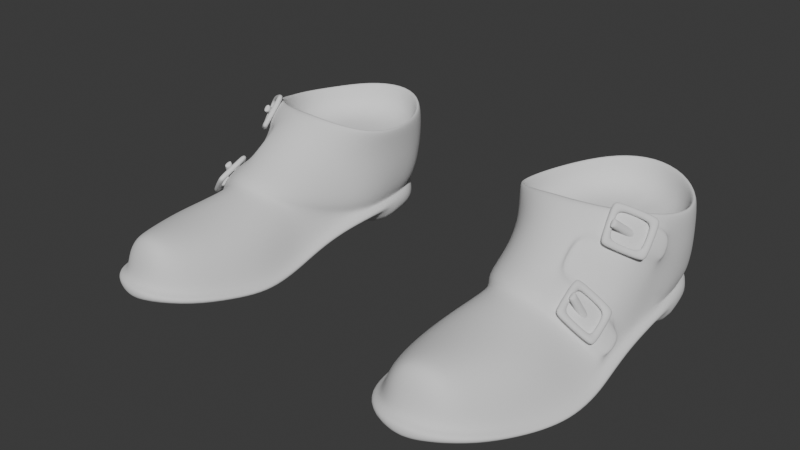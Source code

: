 # Source: ShoesStrapped_HIGHPOLY.blend  (saved by Blender 4.3.34; exported with 4.5.12 LTS)
import bpy
from mathutils import Matrix  # noqa: F401  (used for matrix-valued properties, if any)

bpy.ops.wm.read_factory_settings(use_empty=True)
scene = bpy.context.scene
scene.name = 'Scene'

# ---- world
world_world = bpy.data.worlds.new('World'); scene.world = world_world
world_world.use_nodes = True; world_world.node_tree.nodes.clear()
_N = world_world.node_tree.nodes; _L = world_world.node_tree.links
n0 = _N.new('ShaderNodeOutputWorld'); n0.name = 'World Output'; n0.location = (300, 300)
n1 = _N.new('ShaderNodeBackground'); n1.name = 'Background'; n1.location = (10, 300)
n1.inputs[0].default_value = (0.05088, 0.05088, 0.05088, 1.0)
_L.new(n1.outputs[0], n0.inputs[0])
n0.is_active_output = True
world_world.color = (0.05088, 0.05088, 0.05088)
world_world.use_sun_shadow = False
world_world.sun_shadow_jitter_overblur = 0.0

# ---- meshes
me_attire_shoes_shoesstrapped_highpoly = bpy.data.meshes.new('Attire_Shoes_ShoesStrapped_HIGHPOLY')
me_attire_shoes_shoesstrapped_highpoly.from_pydata([(0.1309, 0.07352, 0.0), (0.07739, 0.03675, 0.0), (0.1032, 0.06228, 0.0), (0.16, 0.0666, 0.0), (0.1778, 0.04041, 0.0), (0.1832, 0.0172, 0.0), (0.07191, 0.01345, 0.0), (0.186, -0.02211, 0.0), (0.06891, -0.02484, 0.0), (0.1873, -0.05958, 0.01195), (0.1894, -0.08712, 0.006152), (0.1913, -0.1084, 0.001744), (0.1905, -0.1329, 0.0), (0.186, -0.1532, 0.0005515), (0.1786, -0.1763, 0.003872), (0.1674, -0.2037, 0.009962), (0.1499, -0.2232, 0.01476), (0.07247, -0.05976, 0.01195), (0.07309, -0.08794, 0.006152), (0.07134, -0.1084, 0.001744), (0.06801, -0.1329, 0.0), (0.06801, -0.1532, 0.0005515), (0.07309, -0.1763, 0.003872), (0.08305, -0.2073, 0.009962), (0.1043, -0.2276, 0.01476), (0.1271, -0.2301, 0.01586), (0.186, -0.02211, 0.015), (0.06891, -0.02484, 0.015), (0.1077, 0.05612, 0.025), (0.1716, 0.03708, 0.025), (0.1765, 0.01594, 0.025), (0.07858, 0.01217, 0.025), (0.1827, -0.08776, 0.01602), (0.1838, -0.1329, 0.009972), (0.1795, -0.1532, 0.01034), (0.1724, -0.1763, 0.01333), (0.1617, -0.1995, 0.01899), (0.1463, -0.2167, 0.02316), (0.07926, -0.05974, 0.02192), (0.0797, -0.08969, 0.01575), (0.07779, -0.1084, 0.01134), (0.07476, -0.1329, 0.009924), (0.07476, -0.1532, 0.01044), (0.0795, -0.1763, 0.01345), (0.08878, -0.203, 0.01905), (0.1072, -0.2206, 0.02314), (0.1266, -0.2227, 0.02411), (0.07569, -0.02475, 0.02503), (0.1748, -0.00953, 0.09654), (0.1807, 0.01428, 0.09244), (0.1726, 0.04092, 0.09078), (0.1513, 0.06407, 0.09385), (0.1236, 0.07356, 0.09503), (0.09882, 0.06373, 0.09388), (0.07971, 0.04043, 0.09071), (0.07028, 0.008866, 0.09106), (0.07096, -0.01731, 0.09429), (0.1778, 0.04041, 0.025), (0.1832, 0.0172, 0.025), (0.16, 0.0666, 0.025), (0.07739, 0.03675, 0.025), (0.1032, 0.06228, 0.025), (0.1309, 0.07352, 0.025), (0.07191, 0.01345, 0.025), (0.06891, -0.02484, 0.025), (0.07247, -0.05976, 0.02195), (0.1873, -0.05958, 0.02195), (0.1894, -0.08712, 0.01615), (0.1913, -0.1084, 0.01174), (0.1905, -0.1329, 0.01), (0.186, -0.1532, 0.01055), (0.1786, -0.1763, 0.01387), (0.1674, -0.2037, 0.01996), (0.1499, -0.2232, 0.02476), (0.07309, -0.08794, 0.01615), (0.07134, -0.1084, 0.01174), (0.06801, -0.1329, 0.01), (0.06801, -0.1532, 0.01055), (0.07309, -0.1763, 0.01387), (0.08305, -0.2073, 0.01996), (0.1043, -0.2276, 0.02476), (0.1271, -0.2301, 0.02586), (0.186, -0.02211, 0.025), (0.08499, -0.05741, 0.03137), (0.1498, -0.1329, 0.05345), (0.1669, -0.1095, 0.03848), (0.1707, -0.1329, 0.03674), (0.09217, -0.08999, 0.0448), (0.1462, -0.1091, 0.05763), (0.1259, -0.1763, 0.05676), (0.1253, -0.2012, 0.05812), (0.1495, -0.1763, 0.05231), (0.1435, -0.2004, 0.05311), (0.1027, -0.1763, 0.05168), (0.107, -0.2021, 0.05314), (0.08726, -0.1763, 0.0368), (0.095, -0.2027, 0.03802), (0.1648, -0.1763, 0.03619), (0.1562, -0.1997, 0.03723), (0.1703, -0.1532, 0.03603), (0.1525, -0.1532, 0.05206), (0.1268, -0.1532, 0.05685), (0.1016, -0.1532, 0.0522), (0.08394, -0.1532, 0.03642), (0.1462, -0.214, 0.04064), (0.1262, -0.2175, 0.04374), (0.1065, -0.2168, 0.04075), (0.139, -0.2079, 0.05208), (0.1258, -0.2112, 0.05451), (0.1127, -0.21, 0.05204), (0.1779, 0.03924, 0.03093), (0.1805, 0.01069, 0.02916), (0.16, 0.0666, 0.031), (0.07628, 0.03598, 0.03093), (0.07446, 0.01137, 0.03103), (0.07029, -0.02472, 0.03164), (0.1019, -0.1099, 0.06371), (0.1494, -0.1111, 0.06379), (0.0786, -0.03449, 0.09943), (0.165, -0.02667, 0.1015), (0.08628, -0.08938, 0.04998), (0.07825, -0.05672, 0.03741), (0.1697, -0.1004, 0.04585), (0.06961, 0.009883, 0.04906), (0.06751, 0.00996, 0.07274), (0.07063, -0.02021, 0.07525), (0.07065, -0.02302, 0.05227), (0.07361, 0.04097, 0.04865), (0.0747, 0.04377, 0.07173), (0.09813, 0.06607, 0.05044), (0.09438, 0.06729, 0.07374), (0.1287, 0.07721, 0.0518), (0.1256, 0.07822, 0.07511), (0.159, 0.06874, 0.04977), (0.1562, 0.06802, 0.07305), (0.1791, 0.04261, 0.04746), (0.1781, 0.0436, 0.07079), (0.1841, 0.0139, 0.04879), (0.1069, -0.08789, 0.0758), (0.1094, -0.06823, 0.09166), (0.08076, -0.0426, 0.0782), (0.07976, -0.05013, 0.05674), (0.09514, -0.05948, 0.08643), (0.09227, -0.0743, 0.06817), (0.1591, -0.05419, 0.08784), (0.1677, -0.07878, 0.0575), (0.1058, -0.1083, 0.0575), (0.1269, -0.1329, 0.05912), (0.1013, -0.1329, 0.05379), (0.08753, -0.1084, 0.04078), (0.08361, -0.1329, 0.03682), (0.1656, -0.0991, 0.03885), (0.1258, -0.1128, 0.06265), (0.1262, -0.1151, 0.06873), (0.126, -0.07228, 0.09261), (0.1258, -0.08994, 0.08036), (0.1792, -0.01106, 0.09634), (0.1767, 0.04332, 0.08999), (0.1538, 0.06804, 0.09333), (0.1238, 0.07829, 0.09449), (0.09594, 0.06732, 0.09321), (0.07599, 0.04296, 0.08992), (0.06603, 0.009823, 0.09039), (0.06636, -0.01829, 0.09397), (0.09331, -0.04931, 0.1055), (0.07492, -0.03752, 0.09981), (0.1686, -0.02957, 0.1018), (0.1563, -0.04105, 0.1053), (0.1089, -0.05325, 0.1085), (0.1421, -0.04891, 0.1076), (0.1259, -0.05295, 0.1093), (0.1531, -0.03668, 0.1048), (0.09571, -0.0453, 0.1048), (0.1726, -0.009191, 0.06601), (0.1396, -0.04434, 0.1068), (0.1249, -0.04795, 0.1077), (0.1103, -0.04853, 0.1077), (0.1781, 0.01352, 0.06601), (0.1705, 0.03894, 0.06601), (0.1501, 0.06103, 0.06601), (0.1233, 0.07029, 0.06601), (0.09971, 0.06086, 0.06601), (0.08148, 0.03863, 0.06601), (0.07245, 0.00854, 0.06601), (0.07348, -0.01662, 0.06601), (0.08076, -0.033, 0.06601), (0.1632, -0.02552, 0.06579), (0.1249, -0.0444, 0.06601), (0.1109, -0.04464, 0.06601), (0.1511, -0.03462, 0.06601), (0.1384, -0.04103, 0.06601), (0.09982, -0.04282, 0.06601), (0.1258, 0.006398, 0.06579), (0.1314, 0.06573, 0.025), (0.08366, 0.03375, 0.025), (0.1561, 0.05985, 0.025), (0.1027, 0.06253, 0.031), (0.1309, 0.07352, 0.031), (0.1692, -0.03076, 0.09743), (0.1693, -0.04048, 0.07796), (0.1631, -0.07664, 0.05439), (0.1545, -0.05208, 0.08478), (0.1719, -0.03128, 0.09838), (0.1738, -0.04219, 0.08044), (0.1793, -0.01702, 0.06838), (0.1772, -0.0257, 0.06668), (0.1787, -0.02032, 0.06595), (0.1776, -0.01601, 0.08748), (0.1799, -0.01295, 0.07636), (0.1792, -0.01319, 0.08232), (0.1848, -0.01378, 0.07743), (0.1822, -0.0169, 0.08845), (0.1839, -0.01394, 0.08337), (0.1819, -0.02659, 0.06766), (0.1846, -0.018, 0.06949), (0.184, -0.02133, 0.06705), (0.1793, -0.02255, 0.02499), (0.1854, 0.01465, 0.07142), (0.1853, 0.01437, 0.09177), (0.1822, -0.09226, 0.02907), (0.1861, -0.0832, 0.02676), (0.1851, -0.08857, 0.02624), (0.1857, -0.07494, 0.03064), (0.1811, -0.07065, 0.03907), (0.1842, -0.07096, 0.03439), (0.1804, -0.08247, 0.02365), (0.1766, -0.09185, 0.02585), (0.1796, -0.08794, 0.02314), (0.1756, -0.07016, 0.03595), (0.1796, -0.07484, 0.02691), (0.1784, -0.07078, 0.03088), (0.1805, -0.06002, 0.0219), (0.1845, -0.1084, 0.01168), (0.1787, -0.04955, 0.03325), (0.1513, -0.08698, 0.0698), (0.1445, -0.0831, 0.07974), (0.1466, -0.08719, 0.07474), (0.1439, -0.07088, 0.0884), (0.1507, -0.05933, 0.09086), (0.1457, -0.06454, 0.09121), (0.1406, -0.08055, 0.07605), (0.1474, -0.08444, 0.06612), (0.1427, -0.08464, 0.07105), (0.1469, -0.05674, 0.08733), (0.14, -0.06833, 0.08471), (0.1419, -0.06198, 0.08757), (0.1692, -0.0859, 0.04898), (0.1695, -0.09182, 0.04627), (0.1637, -0.08547, 0.04753), (0.1639, -0.0914, 0.04482), (0.1604, -0.09523, 0.06858), (0.1639, -0.09426, 0.06679), (0.1626, -0.09503, 0.06835), (0.1642, -0.1002, 0.06408), (0.1629, -0.101, 0.06565), (0.1584, -0.09384, 0.06534), (0.1587, -0.09473, 0.06733), (0.1607, -0.1012, 0.06587), (0.1587, -0.09977, 0.06263), (0.1589, -0.1007, 0.06462), (0.1703, -0.03473, 0.09049), (0.1707, -0.03899, 0.08557), (0.1649, -0.03353, 0.08901), (0.1653, -0.03779, 0.08408), (0.1601, -0.05106, 0.1038), (0.1637, -0.04956, 0.1028), (0.1623, -0.05087, 0.1038), (0.1641, -0.05382, 0.09786), (0.1627, -0.05513, 0.09887), (0.1583, -0.04836, 0.1013), (0.1584, -0.05002, 0.1027), (0.1605, -0.05532, 0.09885), (0.1587, -0.05262, 0.09638), (0.1588, -0.05428, 0.09782), (0.1575, -0.1014, 0.05749), (0.16, -0.1033, 0.05372), (0.1635, -0.1044, 0.05657), (0.161, -0.1025, 0.06035), (0.1586, -0.08416, 0.06253), (0.1566, -0.08854, 0.06341), (0.16, -0.08975, 0.06628), (0.162, -0.08536, 0.06542), (0.1718, -0.09707, 0.04177), (0.1738, -0.09269, 0.04089), (0.1771, -0.0938, 0.04392), (0.1751, -0.09818, 0.04478), (0.1729, -0.07986, 0.04683), (0.1703, -0.07792, 0.05062), (0.1736, -0.07911, 0.05361), (0.1762, -0.08103, 0.04983), (0.1548, -0.08126, 0.06843), (0.1527, -0.08563, 0.06927), (0.1543, -0.1082, 0.05878), (0.1568, -0.1101, 0.05501), (0.1602, -0.1112, 0.05787), (0.1577, -0.1093, 0.06164), (0.1561, -0.08672, 0.07213), (0.1582, -0.08235, 0.0713), (0.1763, -0.07315, 0.0457), (0.1737, -0.07122, 0.04946), (0.177, -0.07237, 0.05252), (0.1795, -0.07429, 0.04875), (0.1759, -0.1, 0.03609), (0.178, -0.09568, 0.03525), (0.1812, -0.09686, 0.03828), (0.1792, -0.1012, 0.03912), (0.1577, -0.05148, 0.09055), (0.1604, -0.05157, 0.08648), (0.1637, -0.05391, 0.08869), (0.161, -0.05377, 0.09284), (0.1586, -0.03824, 0.1027), (0.1563, -0.04239, 0.1014), (0.1596, -0.04478, 0.1036), (0.1618, -0.04069, 0.1049), (0.1724, -0.04074, 0.07927), (0.1747, -0.03661, 0.08069), (0.178, -0.0393, 0.08249), (0.1757, -0.04339, 0.08114), (0.1747, -0.02853, 0.09213), (0.1721, -0.02843, 0.09625), (0.1753, -0.03112, 0.09806), (0.178, -0.03127, 0.09387), (0.1544, -0.03811, 0.1091), (0.1521, -0.04224, 0.1077), (0.1544, -0.05806, 0.08858), (0.157, -0.05812, 0.08447), (0.1603, -0.06045, 0.08674), (0.1576, -0.06033, 0.09091), (0.1554, -0.04449, 0.11), (0.1577, -0.0404, 0.1113), (0.1786, -0.02236, 0.09442), (0.176, -0.02229, 0.09856), (0.1792, -0.02499, 0.1004), (0.1818, -0.02511, 0.09616), (0.1762, -0.04061, 0.07269), (0.1786, -0.03648, 0.07411), (0.1818, -0.03926, 0.07586), (0.1794, -0.04335, 0.07451), (0.1805, -0.02505, 0.09826), (0.1773, -0.02232, 0.09649), (0.1734, -0.02848, 0.09419), (0.1767, -0.0312, 0.09597), (0.1806, -0.0413, 0.07519), (0.1774, -0.03854, 0.0734), (0.1736, -0.03868, 0.07998), (0.1768, -0.04135, 0.08181), (0.1557, -0.05809, 0.08652), (0.159, -0.06039, 0.08882), (0.159, -0.05152, 0.08851), (0.1623, -0.05384, 0.09077), (0.1565, -0.04244, 0.1107), (0.1532, -0.04018, 0.1084), (0.1575, -0.04031, 0.1021), (0.1607, -0.04273, 0.1043), (0.1572, -0.08454, 0.07172), (0.1537, -0.08344, 0.06885), (0.1576, -0.08635, 0.06297), (0.161, -0.08755, 0.06585), (0.1555, -0.1091, 0.05689), (0.159, -0.1102, 0.05975), (0.1588, -0.1024, 0.05561), (0.1622, -0.1035, 0.05846), (0.1802, -0.09905, 0.0387), (0.1769, -0.09786, 0.03567), (0.1728, -0.09488, 0.04133), (0.1761, -0.09599, 0.04435), (0.1783, -0.07333, 0.05063), (0.175, -0.07218, 0.04758), (0.1716, -0.07889, 0.04872), (0.1749, -0.08007, 0.05172)], [], [(0, 3, 2), (3, 4, 1, 2), (4, 5, 6, 1), (27, 26, 9, 17), (10, 18, 17, 9), (11, 19, 18, 10), (12, 20, 19, 11), (13, 21, 20, 12), (14, 22, 21, 13), (15, 23, 22, 14), (16, 24, 23, 15), (25, 24, 16), (5, 7, 8, 6), (8, 7, 26, 27), (15, 14, 71, 72), (1, 6, 63, 60), (16, 15, 72, 73), (9, 26, 82, 66), (17, 18, 74, 65), (18, 19, 75, 74), (19, 20, 76, 75), (8, 27, 63, 6), (20, 21, 77, 76), (27, 64, 63), (21, 22, 78, 77), (27, 17, 65, 64), (7, 5, 58, 26), (22, 23, 79, 78), (10, 9, 66, 67), (5, 4, 57, 58), (23, 24, 80, 79), (11, 10, 67, 68), (4, 3, 59, 57), (24, 25, 81, 80), (12, 11, 68, 69), (2, 1, 60, 61), (25, 16, 73, 81), (13, 12, 69, 70), (0, 2, 61, 62), (14, 13, 70, 71), (3, 0, 62, 59), (29, 30, 58, 57), (195, 29, 57, 59), (194, 28, 61, 60), (28, 193, 62, 61), (193, 195, 59, 62), (31, 194, 60, 63), (47, 31, 63, 64), (38, 47, 64, 65), (231, 32, 67, 66), (32, 232, 68, 67), (232, 33, 69, 68), (33, 34, 70, 69), (34, 35, 71, 70), (35, 36, 72, 71), (36, 37, 73, 72), (39, 38, 65, 74), (40, 39, 74, 75), (41, 40, 75, 76), (42, 41, 76, 77), (43, 42, 77, 78), (44, 43, 78, 79), (45, 44, 79, 80), (46, 45, 80, 81), (37, 46, 81, 73), (30, 216, 82, 58), (216, 231, 66, 82), (150, 149, 40, 41), (33, 232, 85, 86), (96, 95, 43, 44), (92, 91, 89, 90), (90, 89, 93, 94), (98, 97, 91, 92), (36, 35, 97, 98), (94, 93, 95, 96), (34, 99, 97, 35), (99, 100, 91, 97), (100, 101, 89, 91), (101, 102, 93, 89), (102, 103, 95, 93), (103, 42, 43, 95), (33, 86, 99, 34), (86, 84, 100, 99), (84, 147, 101, 100), (147, 148, 102, 101), (148, 150, 103, 102), (150, 41, 42, 103), (108, 107, 92, 90), (109, 108, 90, 94), (45, 46, 105, 106), (46, 37, 104, 105), (106, 105, 108, 109), (105, 104, 107, 108), (45, 106, 96, 44), (94, 96, 106, 109), (37, 36, 98, 104), (92, 107, 104, 98), (161, 128, 124, 162), (160, 130, 128, 161), (159, 132, 130, 160), (158, 134, 132, 159), (157, 136, 134, 158), (218, 217, 136, 157), (129, 196, 113, 127), (237, 239, 170, 154), (168, 164, 142, 139), (155, 138, 116, 153), (141, 143, 142, 140), (125, 140, 165, 163), (138, 143, 120, 116), (137, 111, 110, 135), (135, 110, 112, 133), (133, 112, 197, 131), (131, 197, 196, 129), (115, 121, 141, 126), (143, 138, 139, 142), (164, 165, 140, 142), (140, 125, 126, 141), (200, 228, 199, 201), (135, 133, 134, 136), (133, 131, 132, 134), (131, 129, 130, 132), (129, 127, 128, 130), (127, 123, 124, 128), (126, 123, 114, 115), (122, 117, 88, 151), (116, 120, 87, 146), (120, 121, 83, 87), (47, 83, 121, 115), (148, 146, 149, 150), (84, 86, 85, 88), (88, 85, 151), (146, 87, 149), (40, 149, 87, 39), (39, 87, 83, 38), (47, 38, 83), (145, 223, 228, 200), (216, 233, 231), (155, 153, 236, 235), (138, 155, 154, 139), (234, 145, 200, 241), (170, 168, 139, 154), (239, 238, 169, 170), (127, 113, 114, 123), (88, 117, 153, 152), (146, 152, 153, 116), (147, 84, 88, 152), (146, 148, 147, 152), (49, 48, 156, 218), (50, 49, 218, 157), (51, 50, 157, 158), (52, 51, 158, 159), (53, 52, 159, 160), (54, 53, 160, 161), (55, 54, 161, 162), (56, 55, 162, 163), (118, 56, 163, 165), (48, 119, 166, 156), (176, 168, 170, 175), (170, 169, 174, 175), (169, 167, 171, 174), (167, 166, 119, 171), (175, 174, 190, 187), (174, 171, 189, 190), (172, 176, 188, 191), (118, 172, 191, 185), (164, 172, 118, 165), (168, 176, 172, 164), (55, 56, 184, 183), (171, 119, 186, 189), (48, 49, 177, 173), (56, 118, 185, 184), (49, 50, 178, 177), (119, 48, 173, 186), (50, 51, 179, 178), (51, 52, 180, 179), (52, 53, 181, 180), (53, 54, 182, 181), (54, 55, 183, 182), (176, 175, 187, 188), (181, 182, 192), (185, 191, 192), (182, 183, 192), (189, 186, 192), (183, 184, 192), (190, 192, 187), (173, 177, 192), (184, 185, 192), (186, 173, 192), (178, 179, 192), (187, 192, 188), (177, 178, 192), (179, 180, 192), (189, 192, 190), (180, 181, 192), (188, 192, 191), (144, 238, 243, 201), (47, 115, 114, 31), (30, 29, 110, 111), (29, 195, 112, 110), (195, 193, 197, 112), (193, 28, 196, 197), (28, 194, 113, 196), (194, 31, 114, 113), (216, 30, 111), (199, 203, 144, 201), (144, 203, 202, 167), (198, 166, 167), (220, 225, 229, 222), (223, 219, 221, 220, 222, 224), (205, 199, 228, 233), (167, 169, 238, 144), (155, 235, 237, 154), (207, 198, 202, 211), (211, 213, 215, 214, 210, 212), (199, 205, 213, 203), (198, 167, 202), (204, 214, 215, 206), (206, 215, 213, 205), (210, 208, 209, 212), (212, 209, 207, 211), (204, 208, 210, 214), (207, 209, 156), (166, 198, 207, 156), (203, 213, 211, 202), (111, 137, 216), (219, 226, 227, 221), (221, 227, 225, 220), (222, 229, 230, 224), (224, 230, 228, 223), (219, 122, 151, 226), (143, 141, 121, 120), (227, 226, 85, 232), (225, 32, 231, 229), (231, 233, 228, 230, 229), (145, 122, 219, 223), (153, 117, 234, 236), (125, 124, 123, 126), (162, 124, 125, 163), (122, 145, 234, 117), (237, 244, 245, 239), (239, 245, 243, 238), (234, 241, 242, 236), (236, 242, 240, 235), (237, 235, 240, 244), (241, 243, 245, 244, 240, 242), (200, 201, 243, 241), (218, 156, 209, 217), (204, 137, 217), (206, 216, 137, 204), (206, 205, 233, 216), (290, 297, 300, 299), (275, 282, 302, 293), (311, 312, 309, 306), (302, 305, 294, 293), (289, 284, 304, 301), (275, 276, 285, 282), (285, 276, 294, 305), (281, 288, 300, 297), (287, 288, 281, 278), (283, 284, 289, 286), (292, 295, 296, 291), (298, 301, 304, 303), (277, 280, 296, 295), (279, 274, 292, 291), (287, 278, 290, 299), (283, 286, 298, 303), (251, 253, 247, 246), (253, 258, 249, 247), (248, 249, 258, 255), (257, 250, 256, 259), (259, 256, 255, 258), (253, 251, 252, 254), (254, 252, 250, 257), (252, 256, 250), (259, 258, 253, 254), (257, 259, 254), (255, 256, 252, 251), (248, 255, 251, 246), (322, 329, 332, 331), (307, 314, 334, 325), (334, 337, 326, 325), (321, 316, 336, 333), (307, 308, 317, 314), (317, 308, 326, 337), (313, 320, 332, 329), (319, 320, 313, 310), (315, 316, 321, 318), (324, 327, 328, 323), (330, 333, 336, 335), (309, 312, 328, 327), (311, 306, 324, 323), (319, 310, 322, 331), (315, 318, 330, 335), (265, 267, 261, 260), (267, 272, 263, 261), (262, 263, 272, 269), (271, 264, 270, 273), (273, 270, 269, 272), (267, 265, 266, 268), (268, 266, 264, 271), (266, 270, 264), (273, 272, 267, 268), (271, 273, 268), (269, 270, 266, 265), (262, 269, 265, 260), (358, 359, 295, 292), (354, 355, 291, 296), (366, 367, 299, 300), (362, 363, 303, 304), (355, 356, 279, 291), (360, 358, 292, 274), (359, 361, 277, 295), (357, 354, 296, 280), (367, 368, 287, 299), (369, 366, 300, 288), (363, 364, 283, 303), (365, 362, 304, 284), (365, 364, 282, 285), (368, 369, 288, 287), (356, 357, 280, 279), (360, 361, 276, 275), (346, 347, 327, 324), (350, 351, 323, 328), (338, 339, 331, 332), (342, 343, 335, 336), (351, 352, 311, 323), (348, 346, 324, 306), (347, 349, 309, 327), (353, 350, 328, 312), (339, 340, 319, 331), (341, 338, 332, 320), (343, 344, 315, 335), (345, 342, 336, 316), (345, 344, 314, 317), (340, 341, 320, 319), (352, 353, 312, 311), (348, 349, 308, 307), (279, 280, 277, 274), (318, 321, 341, 340), (321, 333, 338, 341), (330, 318, 340, 339), (333, 330, 339, 338), (316, 315, 344, 345), (317, 337, 342, 345), (334, 314, 344, 343), (337, 334, 343, 342), (306, 309, 349, 348), (326, 308, 349, 347), (307, 325, 346, 348), (325, 326, 347, 346), (310, 313, 353, 352), (313, 329, 350, 353), (322, 310, 352, 351), (329, 322, 351, 350), (278, 281, 357, 356), (281, 297, 354, 357), (290, 278, 356, 355), (297, 290, 355, 354), (274, 277, 361, 360), (294, 276, 361, 359), (275, 293, 358, 360), (293, 294, 359, 358), (284, 283, 364, 365), (285, 305, 362, 365), (302, 282, 364, 363), (305, 302, 363, 362), (286, 289, 369, 368), (289, 301, 366, 369), (298, 286, 368, 367), (301, 298, 367, 366), (137, 135, 136, 217), (208, 204, 217, 209), (225, 227, 232, 32), (226, 151, 85), (26, 58, 82)])
me_attire_shoes_shoesstrapped_highpoly.polygons.foreach_set('use_smooth', [True] * 376)
_uv = me_attire_shoes_shoesstrapped_highpoly.uv_layers.new(name='UVMap')
_uv.uv.foreach_set('vector', [0.0, 0.0, 0.0, 0.0, 0.0, 0.0, 0.0, 0.0, 0.0, 0.0, 0.0, 0.0, 0.0, 0.0, 0.0, 0.0, 0.0, 0.0, 0.0, 0.0, 0.0, 0.0, 0.0, 0.0, 0.0, 0.0, 0.0, 0.0, 0.0, 0.0, 0.0, 0.0, 0.0, 0.0, 0.0, 0.0, 0.0, 0.0, 0.0, 0.0, 0.0, 0.0, 0.0, 0.0, 0.0, 0.0, 0.0, 0.0, 0.0, 0.0, 0.0, 0.0, 0.0, 0.0, 0.0, 0.0, 0.0, 0.0, 0.0, 0.0, 0.0, 0.0, 0.0, 0.0, 0.0, 0.0, 0.0, 0.0, 0.0, 0.0, 0.0, 0.0, 0.0, 0.0, 0.0, 0.0, 0.0, 0.0, 0.0, 0.0, 0.0, 0.0, 0.0, 0.0, 0.0, 0.0, 0.0, 0.0, 0.0, 0.0, 0.0, 0.0, 0.0, 0.0, 0.0, 0.0, 0.0, 0.0, 0.0, 0.0, 0.0, 0.0, 0.0, 0.0, 0.0, 0.0, 0.0, 0.0, 0.0, 0.0, 0.0, 0.0, 0.0, 0.0, 0.0, 0.0, 0.0, 0.0, 0.0, 0.0, 0.0, 0.0, 0.0, 0.0, 0.0, 0.0, 0.0, 0.0, 0.0, 0.0, 0.0, 0.0, 0.0, 0.0, 0.0, 0.0, 0.0, 0.0, 0.0, 0.0, 0.0, 0.0, 0.0, 0.0, 0.0, 0.0, 0.0, 0.0, 0.0, 0.0, 0.0, 0.0, 0.0, 0.0, 0.0, 0.0, 0.0, 0.0, 0.0, 0.0, 0.0, 0.0, 0.0, 0.0, 0.0, 0.0, 0.0, 0.0, 0.0, 0.0, 0.0, 0.0, 0.0, 0.0, 0.0, 0.0, 0.0, 0.0, 0.0, 0.0, 0.0, 0.0, 0.0, 0.0, 0.0, 0.0, 0.0, 0.0, 0.0, 0.0, 0.0, 0.0, 0.0, 0.0, 0.0, 0.0, 0.0, 0.0, 0.0, 0.0, 0.0, 0.0, 0.0, 0.0, 0.0, 0.0, 0.0, 0.0, 0.0, 0.0, 0.0, 0.0, 0.0, 0.0, 0.0, 0.0, 0.0, 0.0, 0.0, 0.0, 0.0, 0.0, 0.0, 0.0, 0.0, 0.0, 0.0, 0.0, 0.0, 0.0, 0.0, 0.0, 0.0, 0.0, 0.0, 0.0, 0.0, 0.0, 0.0, 0.0, 0.0, 0.0, 0.0, 0.0, 0.0, 0.0, 0.0, 0.0, 0.0, 0.0, 0.0, 0.0, 0.0, 0.0, 0.0, 0.0, 0.0, 0.0, 0.0, 0.0, 0.0, 0.0, 0.0, 0.0, 0.0, 0.0, 0.0, 0.0, 0.0, 0.0, 0.0, 0.0, 0.0, 0.0, 0.0, 0.0, 0.0, 0.0, 0.0, 0.0, 0.0, 0.0, 0.0, 0.0, 0.0, 0.0, 0.0, 0.0, 0.0, 0.0, 0.0, 0.0, 0.0, 0.0, 0.0, 0.0, 0.0, 0.0, 0.0, 0.0, 0.0, 0.0, 0.0, 0.0, 0.0, 0.0, 0.0, 0.0, 0.0, 0.0, 0.0, 0.0, 0.0, 0.0, 0.0, 0.0, 0.0, 0.0, 0.0, 0.0, 0.0, 0.0, 0.0, 0.0, 0.0, 0.0, 0.0, 0.0, 0.0, 0.0, 0.0, 0.0, 0.0, 0.0, 0.0, 0.0, 0.0, 0.0, 0.0, 0.0, 0.0, 0.0, 0.0, 0.0, 0.0, 0.0, 0.0, 0.0, 0.0, 0.0, 0.0, 0.0, 0.0, 0.0, 0.0, 0.0, 0.0, 0.0, 0.0, 0.0, 0.0, 0.0, 0.0, 0.0, 0.0, 0.0, 0.0, 0.0, 0.0, 0.0, 0.0, 0.0, 0.0, 0.0, 0.0, 0.0, 0.0, 0.0, 0.0, 0.0, 0.0, 0.0, 0.0, 0.0, 0.0, 0.0, 0.0, 0.0, 0.0, 0.0, 0.0, 0.0, 0.0, 0.0, 0.0, 0.0, 0.0, 0.0, 0.0, 0.0, 0.0, 0.0, 0.0, 0.0, 0.0, 0.0, 0.0, 0.0, 0.0, 0.0, 0.0, 0.0, 0.0, 0.0, 0.0, 0.0, 0.0, 0.0, 0.0, 0.0, 0.0, 0.0, 0.0, 0.0, 0.0, 0.0, 0.0, 0.0, 0.0, 0.0, 0.0, 0.0, 0.0, 0.0, 0.0, 0.0, 0.0, 0.0, 0.0, 0.0, 0.0, 0.0, 0.0, 0.0, 0.0, 0.0, 0.0, 0.0, 0.0, 0.0, 0.0, 0.0, 0.0, 0.0, 0.0, 0.0, 0.0, 0.0, 0.0, 0.0, 0.0, 0.0, 0.0, 0.0, 0.0, 0.0, 0.0, 0.0, 0.0, 0.0, 0.0, 0.0, 0.0, 0.0, 0.0, 0.0, 0.0, 0.0, 0.0, 0.0, 0.0, 0.0, 0.0, 0.0, 0.0, 0.0, 0.0, 0.0, 0.0, 0.0, 0.0, 0.0, 0.0, 0.0, 0.0, 0.0, 0.0, 0.0, 0.0, 0.0, 0.0, 0.0, 0.0, 0.0, 0.0, 0.0, 0.0, 0.0, 0.0, 0.0, 0.0, 0.0, 0.0, 0.0, 0.0, 0.0, 0.0, 0.0, 0.0, 0.0, 0.0, 0.0, 0.0, 0.0, 0.0, 0.0, 0.0, 0.0, 0.0, 0.0, 0.0, 0.0, 0.0, 0.0, 0.0, 0.0, 0.0, 0.0, 0.0, 0.0, 0.0, 0.0, 0.0, 0.0, 0.0, 0.0, 0.0, 0.0, 0.0, 0.0, 0.0, 0.0, 0.0, 0.0, 0.0, 0.0, 0.0, 0.0, 0.0, 0.0, 0.0, 0.0, 0.0, 0.0, 0.0, 0.0, 0.0, 0.0, 0.0, 0.0, 0.0, 0.0, 0.0, 0.0, 0.0, 0.0, 0.0, 0.0, 0.0, 0.0, 0.0, 0.0, 0.0, 0.0, 0.0, 0.0, 0.0, 0.0, 0.0, 0.0, 0.0, 0.0, 0.0, 0.0, 0.0, 0.0, 0.0, 0.0, 0.0, 0.0, 0.0, 0.0, 0.0, 0.0, 0.0, 0.0, 0.0, 0.0, 0.0, 0.0, 0.0, 0.0, 0.0, 0.0, 0.0, 0.0, 0.0, 0.0, 0.0, 0.0, 0.0, 0.0, 0.0, 0.0, 0.0, 0.0, 0.0, 0.0, 0.0, 0.0, 0.0, 0.0, 0.0, 0.0, 0.0, 0.0, 0.0, 0.0, 0.0, 0.0, 0.0, 0.0, 0.0, 0.0, 0.0, 0.0, 0.0, 0.0, 0.0, 0.0, 0.0, 0.0, 0.0, 0.0, 0.0, 0.0, 0.0, 0.0, 0.0, 0.0, 0.0, 0.0, 0.0, 0.0, 0.0, 0.0, 0.0, 0.0, 0.0, 0.0, 0.0, 0.0, 0.0, 0.0, 0.0, 0.0, 0.0, 0.0, 0.0, 0.0, 0.0, 0.0, 0.0, 0.0, 0.0, 0.0, 0.0, 0.0, 0.0, 0.0, 0.0, 0.0, 0.0, 0.0, 0.0, 0.0, 0.0, 0.0, 0.0, 0.0, 0.0, 0.0, 0.0, 0.0, 0.0, 0.0, 0.0, 0.0, 0.0, 0.0, 0.0, 0.0, 0.0, 0.0, 0.0, 0.0, 0.0, 0.0, 0.0, 0.0, 0.0, 0.0, 0.0, 0.0, 0.0, 0.0, 0.0, 0.0, 0.0, 0.0, 0.0, 0.0, 0.0, 0.0, 0.0, 0.0, 0.0, 0.0, 0.0, 0.0, 0.0, 0.0, 0.0, 0.0, 0.0, 0.0, 0.0, 0.0, 0.0, 0.0, 0.0, 0.0, 0.0, 0.0, 0.0, 0.0, 0.0, 0.0, 0.0, 0.0, 0.0, 0.0, 0.0, 0.0, 0.0, 0.0, 0.0, 0.0, 0.0, 0.0, 0.0, 0.0, 0.0, 0.0, 0.0, 0.0, 0.0, 0.0, 0.0, 0.0, 0.0, 0.0, 0.0, 0.0, 0.0, 0.0, 0.0, 0.0, 0.0, 0.0, 0.0, 0.0, 0.0, 0.0, 0.0, 0.0, 0.0, 0.0, 0.0, 0.0, 0.0, 0.0, 0.0, 0.0, 0.0, 0.0, 0.0, 0.0, 0.0, 0.0, 0.0, 0.0, 0.0, 0.0, 0.0, 0.0, 0.0, 0.0, 0.0, 0.0, 0.0, 0.0, 0.0, 0.0, 0.0, 0.0, 0.0, 0.0, 0.0, 0.0, 0.0, 0.0, 0.0, 0.0, 0.0, 0.0, 0.0, 0.0, 0.0, 0.0, 0.0, 0.0, 0.0, 0.0, 0.0, 0.0, 0.0, 0.0, 0.0, 0.0, 0.0, 0.0, 0.0, 0.0, 0.0, 0.0, 0.0, 0.0, 0.0, 0.0, 0.0, 0.0, 0.0, 0.0, 0.0, 0.0, 0.0, 0.0, 0.0, 0.0, 0.0, 0.0, 0.0, 0.0, 0.0, 0.0, 0.0, 0.0, 0.0, 0.0, 0.0, 0.0, 0.0, 0.0, 0.0, 0.0, 0.0, 0.0, 0.0, 0.0, 0.0, 0.0, 0.0, 0.0, 0.0, 0.0, 0.0, 0.0, 0.0, 0.0, 0.0, 0.0, 0.0, 0.0, 0.0, 0.0, 0.0, 0.0, 0.0, 0.0, 0.0, 0.0, 0.0, 0.0, 0.0, 0.0, 0.0, 0.0, 0.0, 0.0, 0.0, 0.0, 0.0, 0.0, 0.0, 0.0, 0.0, 0.0, 0.0, 0.0, 0.0, 0.0, 0.0, 0.0, 0.0, 0.0, 0.0, 0.0, 0.0, 0.0, 0.0, 0.0, 0.0, 0.0, 0.0, 0.0, 0.0, 0.0, 0.0, 0.0, 0.0, 0.0, 0.0, 0.0, 0.0, 0.0, 0.0, 0.0, 0.0, 0.0, 0.0, 0.0, 0.0, 0.0, 0.0, 0.0, 0.0, 0.0, 0.0, 0.0, 0.0, 0.0, 0.0, 0.0, 0.0, 0.0, 0.0, 0.0, 0.0, 0.0, 0.0, 0.0, 0.0, 0.0, 0.0, 0.0, 0.0, 0.0, 0.0, 0.0, 0.0, 0.0, 0.0, 0.0, 0.0, 0.0, 0.0, 0.0, 0.0, 0.0, 0.0, 0.0, 0.0, 0.0, 0.0, 0.0, 0.0, 0.0, 0.0, 0.0, 0.0, 0.0, 0.0, 0.0, 0.0, 0.0, 0.0, 0.0, 0.0, 0.0, 0.0, 0.0, 0.0, 0.0, 0.0, 0.0, 0.0, 0.0, 0.0, 0.0, 0.0, 0.0, 0.0, 0.0, 0.0, 0.0, 0.0, 0.0, 0.0, 0.0, 0.0, 0.0, 0.0, 0.0, 0.0, 0.0, 0.0, 0.0, 0.0, 0.0, 0.0, 0.0, 0.0, 0.0, 0.0, 0.0, 0.0, 0.0, 0.0, 0.0, 0.0, 0.0, 0.0, 0.0, 0.0, 0.0, 0.0, 0.0, 0.0, 0.0, 0.0, 0.0, 0.0, 0.0, 0.0, 0.0, 0.0, 0.0, 0.0, 0.0, 0.0, 0.0, 0.0, 0.0, 0.0, 0.0, 0.0, 0.0, 0.0, 0.0, 0.0, 0.0, 0.0, 0.0, 0.0, 0.0, 0.0, 0.0, 0.0, 0.0, 0.0, 0.0, 0.0, 0.0, 0.0, 0.0, 0.0, 0.0, 0.0, 0.0, 0.0, 0.0, 0.0, 0.0, 0.0, 0.0, 0.0, 0.0, 0.0, 0.0, 0.0, 0.0, 0.0, 0.0, 0.0, 0.0, 0.0, 0.0, 0.0, 0.0, 0.0, 0.0, 0.0, 0.0, 0.0, 0.0, 0.0, 0.0, 0.0, 0.0, 0.0, 0.0, 0.0, 0.0, 0.0, 0.0, 0.0, 0.0, 0.0, 0.0, 0.0, 0.0, 0.0, 0.0, 0.0, 0.0, 0.0, 0.0, 0.0, 0.0, 0.0, 0.0, 0.0, 0.0, 0.0, 0.0, 0.0, 0.0, 0.0, 0.0, 0.0, 0.0, 0.0, 0.0, 0.0, 0.0, 0.0, 0.0, 0.0, 0.0, 0.0, 0.0, 0.0, 0.0, 0.0, 0.0, 0.0, 0.0, 0.0, 0.0, 0.0, 0.0, 0.0, 0.0, 0.0, 0.0, 0.0, 0.0, 0.0, 0.0, 0.0, 0.0, 0.0, 0.0, 0.0, 0.0, 0.0, 0.0, 0.0, 0.0, 0.0, 0.0, 0.0, 0.0, 0.0, 0.0, 0.0, 0.0, 0.0, 0.0, 0.0, 0.0, 0.0, 0.0, 0.0, 0.0, 0.0, 0.0, 0.0, 0.0, 0.0, 0.0, 0.0, 0.0, 0.0, 0.0, 0.0, 0.0, 0.0, 0.0, 0.0, 0.0, 0.0, 0.0, 0.0, 0.0, 0.0, 0.0, 0.0, 0.0, 0.0, 0.0, 0.0, 0.0, 0.0, 0.0, 0.0, 0.0, 0.0, 0.0, 0.0, 0.0, 0.0, 0.0, 0.0, 0.0, 0.0, 0.0, 0.0, 0.0, 0.0, 0.0, 0.0, 0.0, 0.0, 0.0, 0.0, 0.0, 0.0, 0.0, 0.0, 0.0, 0.0, 0.0, 0.0, 0.0, 0.0, 0.0, 0.0, 0.0, 0.0, 0.0, 0.0, 0.0, 0.0, 0.0, 0.0, 0.0, 0.0, 0.0, 0.0, 0.0, 0.0, 0.0, 0.0, 0.0, 0.0, 0.0, 0.0, 0.0, 0.0, 0.0, 0.0, 0.0, 0.0, 0.0, 0.0, 0.0, 0.0, 0.0, 0.0, 0.0, 0.0, 0.0, 0.0, 0.0, 0.0, 0.0, 0.0, 0.0, 0.0, 0.0, 0.0, 0.0, 0.0, 0.0, 0.0, 0.0, 0.0, 0.0, 0.0, 0.0, 0.0, 0.0, 0.0, 0.0, 0.0, 0.0, 0.0, 0.0, 0.0, 0.0, 0.0, 0.0, 0.0, 0.0, 0.0, 0.0, 0.0, 0.0, 0.0, 0.0, 0.0, 0.0, 0.0, 0.0, 0.0, 0.0, 0.0, 0.0, 0.0, 0.0, 0.0, 0.0, 0.0, 0.0, 0.0, 0.0, 0.0, 0.0, 0.0, 0.0, 0.0, 0.0, 0.0, 0.0, 0.0, 0.0, 0.0, 0.0, 0.0, 0.0, 0.0, 0.0, 0.0, 0.0, 0.0, 0.0, 0.0, 0.0, 0.0, 0.0, 0.0, 0.0, 0.0, 0.0, 0.0, 0.0, 0.0, 0.0, 0.0, 0.0, 0.0, 0.0, 0.0, 0.0, 0.0, 0.0, 0.0, 0.0, 0.0, 0.0, 0.0, 0.0, 0.0, 0.0, 0.0, 0.0, 0.0, 0.0, 0.0, 0.0, 0.0, 0.0, 0.0, 0.0, 0.0, 0.0, 0.0, 0.0, 0.0, 0.0, 0.0, 0.0, 0.0, 0.0, 0.0, 0.0, 0.0, 0.0, 0.0, 0.0, 0.0, 0.0, 0.0, 0.0, 0.0, 0.0, 0.0, 0.0, 0.0, 0.0, 0.0, 0.0, 0.0, 0.0, 0.0, 0.0, 0.0, 0.0, 0.0, 0.0, 0.0, 0.0, 0.0, 0.0, 0.0, 0.0, 0.0, 0.0, 0.0, 0.0, 0.0, 0.0, 0.0, 0.0, 0.0, 0.0, 0.0, 0.0, 0.0, 0.0, 0.0, 0.0, 0.0, 0.0, 0.0, 0.0, 0.0, 0.0, 0.0, 0.0, 0.0, 0.0, 0.0, 0.0, 0.0, 0.0, 0.0, 0.0, 0.0, 0.0, 0.0, 0.0, 0.0, 0.0, 0.0, 0.0, 0.0, 0.0, 0.0, 0.0, 0.0, 0.0, 0.0, 0.0, 0.0, 0.0, 0.0, 0.0, 0.0, 0.0, 0.0, 0.0, 0.0, 0.0, 0.0, 0.0, 0.0, 0.0, 0.0, 0.0, 0.0, 0.0, 0.0, 0.0, 0.0, 0.0, 0.0, 0.0, 0.0, 0.0, 0.0, 0.0, 0.0, 0.0, 0.0, 0.0, 0.0, 0.0, 0.0, 0.0, 0.0, 0.0, 0.0, 0.0, 0.0, 0.0, 0.0, 0.0, 0.0, 0.0, 0.0, 0.0, 0.0, 0.0, 0.0, 0.0, 0.0, 0.0, 0.0, 0.0, 0.0, 0.0, 0.0, 0.0, 0.0, 0.0, 0.0, 0.0, 0.0, 0.0, 0.0, 0.0, 0.0, 0.0, 0.0, 0.0, 0.0, 0.0, 0.0, 0.0, 0.0, 0.0, 0.0, 0.0, 0.0, 0.0, 0.0, 0.0, 0.0, 0.0, 0.0, 0.0, 0.0, 0.0, 0.0, 0.0, 0.0, 0.0, 0.0, 0.0, 0.0, 0.0, 0.0, 0.0, 0.0, 0.0, 0.0, 0.0, 0.0, 0.0, 0.0, 0.0, 0.0, 0.0, 0.0, 0.0, 0.0, 0.0, 0.0, 0.0, 0.0, 0.0, 0.0, 0.0, 0.0, 0.0, 0.0, 0.0, 0.0, 0.0, 0.0, 0.0, 0.0, 0.0, 0.0, 0.0, 0.0, 0.0, 0.0, 0.0, 0.0, 0.0, 0.0, 0.0, 0.0, 0.0, 0.0, 0.0, 0.0, 0.0, 0.0, 0.0, 0.0, 0.0, 0.0, 0.0, 0.0, 0.0, 0.0, 0.0, 0.0, 0.0, 0.0, 0.0, 0.0, 0.0, 0.0, 0.0, 0.0, 0.0, 0.0, 0.0, 0.0, 0.0, 0.0, 0.0, 0.0, 0.0, 0.0, 0.0, 0.0, 0.0, 0.0, 0.0, 0.0, 0.0, 0.0, 0.0, 0.0, 0.0, 0.0, 0.0, 0.0, 0.0, 0.0, 0.0, 0.0, 0.0, 0.0, 0.0, 0.0, 0.0, 0.0, 0.0, 0.0, 0.0, 0.0, 0.0, 0.0, 0.0, 0.0, 0.0, 0.0, 0.0, 0.0, 0.0, 0.0, 0.0, 0.0, 0.0, 0.0, 0.0, 0.0, 0.0, 0.0, 0.0, 0.0, 0.0, 0.0, 0.0, 0.0, 0.0, 0.0, 0.0, 0.0, 0.0, 0.0, 0.0, 0.0, 0.0, 0.0, 0.0, 0.0, 0.0, 0.0, 0.0, 0.0, 0.0, 0.0, 0.0, 0.0, 0.0, 0.0, 0.0, 0.0, 0.0, 0.0, 0.0, 0.0, 0.0, 0.0, 0.0, 0.0, 0.0, 0.0, 0.0, 0.0, 0.0, 0.0, 0.0, 0.0, 0.0, 0.0, 0.0, 0.0, 0.0, 0.0, 0.0, 0.0, 0.0, 0.0, 0.0, 0.0, 0.0, 0.0, 0.0, 0.0, 0.0, 0.0, 0.0, 0.0, 0.0, 0.0, 0.0, 0.0, 0.0, 0.0, 0.0, 0.0, 0.0, 0.0, 0.0, 0.0, 0.0, 0.0, 0.0, 0.0, 0.0, 0.0, 0.0, 0.0, 0.0, 0.0, 0.0, 0.0, 0.0, 0.0, 0.0, 0.0, 0.0, 0.0, 0.0, 0.0, 0.0, 0.0, 0.0, 0.0, 0.0, 0.0, 0.0, 0.0, 0.0, 0.0, 0.0, 0.0, 0.0, 0.0, 0.0, 0.0, 0.0, 0.0, 0.0, 0.0, 0.0, 0.0, 0.0, 0.0, 0.0, 0.0, 0.0, 0.0, 0.0, 0.0, 0.0, 0.0, 0.0, 0.0, 0.0, 0.0, 0.0, 0.0, 0.0, 0.0, 0.0, 0.0, 0.0, 0.0, 0.0, 0.0, 0.0, 0.0, 0.0, 0.0, 0.0, 0.0, 0.0, 0.0, 0.0, 0.0, 0.0, 0.0, 0.0, 0.0, 0.0, 0.0, 0.0, 0.0, 0.0, 0.0, 0.0, 0.0, 0.0, 0.0, 0.0, 0.0, 0.0, 0.0, 0.0, 0.0, 0.0, 0.0, 0.0, 0.0, 0.0, 0.0, 0.0, 0.0, 0.0, 0.0, 0.0, 0.0, 0.0, 0.0, 0.0, 0.0, 0.0, 0.0, 0.0, 0.0, 0.0, 0.0, 0.0, 0.0, 0.0, 0.0, 0.0, 0.0, 0.0, 0.0, 0.0, 0.0, 0.0, 0.0, 0.0, 0.0, 0.0, 0.0, 0.0, 0.0, 0.0, 0.0, 0.0, 0.5365, 0.2744, 0.5801, 0.2746, 0.5925, 0.4754, 0.5077, 0.4755, 0.177, 0.7199, 0.3223, 0.7199, 0.4672, 0.75, 0.1618, 0.75, 0.0, 0.0, 0.0, 0.0, 0.0, 0.0, 0.0, 0.0, 0.5078, 0.7744, 0.5925, 0.7746, 0.5801, 0.9754, 0.5365, 0.9756, 0.649, 0.5615, 0.649, 0.6885, 0.594, 0.7227, 0.594, 0.5273, 0.0, 0.0, 0.0, 0.0, 0.0, 0.0, 0.0, 0.0, 0.6776, 0.7199, 0.8223, 0.7199, 0.8473, 0.75, 0.6217, 0.75, 0.8223, 0.5301, 0.6775, 0.5301, 0.6217, 0.5, 0.8472, 0.5, 0.0, 0.0, 0.0, 0.0, 0.0, 0.0, 0.0, 0.0, 0.0, 0.0, 0.0, 0.0, 0.0, 0.0, 0.0, 0.0, 0.54, 0.02729, 0.5786, 0.02731, 0.5786, 0.2227, 0.54, 0.2227, 0.5042, 0.5273, 0.594, 0.5273, 0.594, 0.7227, 0.5043, 0.7227, 0.8508, 0.6886, 0.8508, 0.5615, 0.8749, 0.5273, 0.8749, 0.7227, 0.1488, 0.5614, 0.1488, 0.6887, 0.1247, 0.7227, 0.1247, 0.5273, 0.3223, 0.5301, 0.1772, 0.5301, 0.1618, 0.5, 0.4671, 0.5, 0.3506, 0.6886, 0.3506, 0.5614, 0.5042, 0.5273, 0.5043, 0.7227, 0.375, 0.8188, 0.625, 0.8188, 0.625, 1.025, 0.375, 1.025, 0.6938, 0.75, 0.6938, 0.5, 0.9, 0.5, 0.9, 0.75, 0.375, 0.225, 0.625, 0.225, 0.625, 0.4312, 0.375, 0.4312, 0.625, 0.625, 0.375, 0.625, 0.375, 0.5, 0.625, 0.5, 0.625, 0.5, 0.375, 0.5, 0.375, 0.4312, 0.625, 0.4312, 0.625, 0.8188, 0.375, 0.8188, 0.375, 0.75, 0.625, 0.75, 0.625, 0.75, 0.375, 0.75, 0.375, 0.625, 0.625, 0.625, 0.3549, 0.7134, 0.3549, 0.5366, 0.375, 0.625, 0.6451, 0.5366, 0.6938, 0.5, 0.6938, 0.75, 0.6451, 0.7134, 0.625, 0.625, 0.6451, 0.5366, 0.6451, 0.7134, 0.3062, 0.5, 0.3549, 0.5366, 0.3549, 0.7134, 0.3062, 0.75, 0.09996, 0.5, 0.3062, 0.5, 0.3062, 0.75, 0.09996, 0.75, 0.5365, 0.2744, 0.5801, 0.2745, 0.5925, 0.4755, 0.5077, 0.4756, 0.1773, 0.7199, 0.3221, 0.7199, 0.467, 0.75, 0.162, 0.75, 0.5078, 0.7746, 0.5925, 0.7746, 0.5801, 0.9754, 0.5365, 0.9755, 0.649, 0.5618, 0.649, 0.6883, 0.594, 0.7226, 0.594, 0.5275, 0.0, 0.0, 0.0, 0.0, 0.0, 0.0, 0.0, 0.0, 0.6776, 0.7199, 0.8223, 0.7199, 0.8473, 0.75, 0.6217, 0.75, 0.8225, 0.5301, 0.6773, 0.5301, 0.6216, 0.5, 0.8474, 0.5, 0.0, 0.0, 0.0, 0.0, 0.0, 0.0, 0.0, 0.0, 0.0, 0.0, 0.0, 0.0, 0.0, 0.0, 0.0, 0.0, 0.54, 0.02729, 0.5786, 0.02731, 0.5786, 0.2227, 0.54, 0.2227, 0.5042, 0.5275, 0.594, 0.5275, 0.594, 0.7226, 0.5043, 0.7225, 0.8508, 0.6886, 0.8508, 0.5615, 0.8749, 0.5273, 0.8749, 0.7227, 0.1488, 0.5614, 0.1488, 0.6887, 0.1247, 0.7227, 0.1247, 0.5273, 0.3223, 0.5301, 0.1772, 0.5301, 0.1618, 0.5, 0.4672, 0.5, 0.3506, 0.6884, 0.3506, 0.5617, 0.5042, 0.5275, 0.5043, 0.7225, 0.375, 0.8188, 0.625, 0.8188, 0.625, 1.025, 0.375, 1.025, 0.6938, 0.75, 0.6938, 0.5, 0.9, 0.5, 0.9, 0.75, 0.375, 0.225, 0.625, 0.225, 0.625, 0.4312, 0.375, 0.4312, 0.625, 0.625, 0.375, 0.625, 0.375, 0.5, 0.625, 0.5, 0.625, 0.5, 0.375, 0.5, 0.375, 0.4312, 0.625, 0.4312, 0.625, 0.8188, 0.375, 0.8188, 0.375, 0.75, 0.625, 0.75, 0.625, 0.75, 0.375, 0.75, 0.375, 0.625, 0.625, 0.625, 0.3549, 0.7134, 0.3549, 0.5366, 0.375, 0.625, 0.6451, 0.5366, 0.6938, 0.5, 0.6938, 0.75, 0.6451, 0.7134, 0.625, 0.625, 0.6451, 0.5366, 0.6451, 0.7134, 0.3062, 0.5, 0.3549, 0.5366, 0.3549, 0.7134, 0.3062, 0.75, 0.09996, 0.5, 0.3062, 0.5, 0.3062, 0.75, 0.09996, 0.75, 0.5383, 0.9878, 0.5794, 0.9877, 0.5786, 1.0, 0.54, 1.0, 0.5794, 0.2487, 0.5383, 0.2486, 0.54, 0.2227, 0.5786, 0.2227, 0.5933, 0.5013, 0.506, 0.5014, 0.5077, 0.4755, 0.5925, 0.4754, 0.5933, 0.7487, 0.506, 0.7486, 0.5043, 0.7227, 0.594, 0.7227, 0.1433, 0.5137, 0.163, 0.5457, 0.1488, 0.5614, 0.1247, 0.5273, 0.1629, 0.7043, 0.1432, 0.7364, 0.1247, 0.7227, 0.1488, 0.6887, 0.8611, 0.7363, 0.8366, 0.7042, 0.8508, 0.6886, 0.8749, 0.7227, 0.8366, 0.5458, 0.8611, 0.5136, 0.8749, 0.5273, 0.8508, 0.5615, 0.4857, 0.5137, 0.3365, 0.5457, 0.3223, 0.5301, 0.4671, 0.5, 0.6632, 0.5458, 0.6079, 0.5136, 0.6217, 0.5, 0.6775, 0.5301, 0.4857, 0.7363, 0.3364, 0.7043, 0.3506, 0.6886, 0.5043, 0.7227, 0.6633, 0.7042, 0.6079, 0.7364, 0.594, 0.7227, 0.649, 0.6885, 0.0, 0.0, 0.0, 0.0, 0.0, 0.0, 0.0, 0.0, 0.0, 0.0, 0.0, 0.0, 0.0, 0.0, 0.0, 0.0, 0.0, 0.0, 0.0, 0.0, 0.0, 0.0, 0.0, 0.0, 0.0, 0.0, 0.0, 0.0, 0.0, 0.0, 0.0, 0.0, 0.5384, 0.9877, 0.5794, 0.9877, 0.5786, 1.0, 0.5403, 1.0, 0.5794, 0.2486, 0.5383, 0.2486, 0.54, 0.2227, 0.5786, 0.2227, 0.5933, 0.5015, 0.506, 0.5015, 0.5077, 0.4756, 0.5925, 0.4755, 0.5933, 0.7486, 0.506, 0.7486, 0.5043, 0.7225, 0.594, 0.7226, 0.1433, 0.5137, 0.163, 0.5457, 0.1488, 0.5614, 0.1247, 0.5273, 0.1631, 0.7043, 0.1433, 0.7364, 0.1247, 0.7227, 0.1488, 0.6887, 0.8611, 0.7363, 0.8365, 0.7042, 0.8508, 0.6886, 0.8749, 0.7227, 0.8367, 0.5458, 0.8612, 0.5136, 0.8749, 0.5273, 0.8508, 0.5615, 0.4857, 0.5137, 0.3364, 0.5459, 0.3223, 0.5301, 0.4672, 0.5, 0.6631, 0.5459, 0.6078, 0.5137, 0.6216, 0.5, 0.6773, 0.5301, 0.4856, 0.7363, 0.3364, 0.7042, 0.3506, 0.6884, 0.5043, 0.7225, 0.6633, 0.7041, 0.6079, 0.7363, 0.594, 0.7226, 0.649, 0.6883, 0.0, 0.0, 0.0, 0.0, 0.0, 0.0, 0.0, 0.0, 0.0, 0.0, 0.0, 0.0, 0.0, 0.0, 0.0, 0.0, 0.0, 0.0, 0.0, 0.0, 0.0, 0.0, 0.0, 0.0, 0.0, 0.0, 0.0, 0.0, 0.0, 0.0, 0.0, 0.0, 0.0, 0.0, 0.0, 0.0, 0.0, 0.0, 0.0, 0.0, 0.0, 0.0, 0.0, 0.0, 0.0, 0.0, 0.0, 0.0, 0.649, 0.5618, 0.594, 0.5275, 0.6078, 0.5137, 0.6631, 0.5459, 0.5042, 0.5275, 0.3506, 0.5617, 0.3364, 0.5459, 0.4857, 0.5137, 0.594, 0.5275, 0.5042, 0.5275, 0.506, 0.5015, 0.5933, 0.5015, 0.0, 0.0, 0.0, 0.0, 0.0, 0.0, 0.0, 0.0, 0.6776, 0.7199, 0.6217, 0.75, 0.6079, 0.7363, 0.6633, 0.7041, 0.467, 0.75, 0.3221, 0.7199, 0.3364, 0.7042, 0.4856, 0.7363, 0.5925, 0.7746, 0.5078, 0.7746, 0.506, 0.7486, 0.5933, 0.7486, 0.0, 0.0, 0.0, 0.0, 0.0, 0.0, 0.0, 0.0, 0.8473, 0.75, 0.8223, 0.7199, 0.8365, 0.7042, 0.8611, 0.7363, 0.1773, 0.7199, 0.162, 0.75, 0.1433, 0.7364, 0.1631, 0.7043, 0.5365, 0.9755, 0.5801, 0.9754, 0.5794, 0.9877, 0.5384, 0.9877, 0.0, 0.0, 0.0, 0.0, 0.0, 0.0, 0.0, 0.0, 0.8225, 0.5301, 0.8474, 0.5, 0.8612, 0.5136, 0.8367, 0.5458, 0.1618, 0.5, 0.1772, 0.5301, 0.163, 0.5457, 0.1433, 0.5137, 0.5801, 0.2745, 0.5365, 0.2744, 0.5383, 0.2486, 0.5794, 0.2486, 0.0, 0.0, 0.0, 0.0, 0.0, 0.0, 0.0, 0.0, 0.8223, 0.5301, 0.8472, 0.5, 0.8611, 0.5136, 0.8366, 0.5458, 0.1618, 0.5, 0.1772, 0.5301, 0.163, 0.5457, 0.1433, 0.5137, 0.5801, 0.2746, 0.5365, 0.2744, 0.5383, 0.2486, 0.5794, 0.2487, 0.0, 0.0, 0.0, 0.0, 0.0, 0.0, 0.0, 0.0, 0.8473, 0.75, 0.8223, 0.7199, 0.8366, 0.7042, 0.8611, 0.7363, 0.177, 0.7199, 0.1618, 0.75, 0.1432, 0.7364, 0.1629, 0.7043, 0.5365, 0.9756, 0.5801, 0.9754, 0.5794, 0.9877, 0.5383, 0.9878, 0.0, 0.0, 0.0, 0.0, 0.0, 0.0, 0.0, 0.0, 0.6776, 0.7199, 0.6217, 0.75, 0.6079, 0.7364, 0.6633, 0.7042, 0.4672, 0.75, 0.3223, 0.7199, 0.3364, 0.7043, 0.4857, 0.7363, 0.5925, 0.7746, 0.5078, 0.7744, 0.506, 0.7486, 0.5933, 0.7487, 0.0, 0.0, 0.0, 0.0, 0.0, 0.0, 0.0, 0.0, 0.649, 0.5615, 0.594, 0.5273, 0.6079, 0.5136, 0.6632, 0.5458, 0.5042, 0.5273, 0.3506, 0.5614, 0.3365, 0.5457, 0.4857, 0.5137, 0.594, 0.5273, 0.5042, 0.5273, 0.506, 0.5014, 0.5933, 0.5013, 0.0, 0.0, 0.0, 0.0, 0.0, 0.0, 0.0, 0.0, 0.0, 0.0, 0.0, 0.0, 0.0, 0.0, 0.0, 0.0, 0.0, 0.0, 0.0, 0.0, 0.0, 0.0, 0.0, 0.0, 0.0, 0.0, 0.0, 0.0, 0.0, 0.0, 0.0, 0.0, 0.0, 0.0, 0.0, 0.0])
me_attire_shoes_shoesstrapped_highpoly.update()

# ---- objects
ob_attire_shoes_shoesstrapped_highpoly = bpy.data.objects.new('Attire_Shoes_ShoesStrapped_HIGHPOLY', me_attire_shoes_shoesstrapped_highpoly)

# ---- transforms, parenting, visibility, modifiers, constraints
ob_attire_shoes_shoesstrapped_highpoly.location = (0.0, 0.0, 0.0)
_m = ob_attire_shoes_shoesstrapped_highpoly.modifiers.new('Mirror', 'MIRROR')
_m = ob_attire_shoes_shoesstrapped_highpoly.modifiers.new('Bevel', 'BEVEL')
_m.width = 0.001
_m.width_pct = 0.001
_m.limit_method = 'WEIGHT'
_m.offset_type = 'WIDTH'
_m = ob_attire_shoes_shoesstrapped_highpoly.modifiers.new('Subdivision', 'SUBSURF')
_m.levels = 3

# ---- collection membership
scene.collection.objects.link(ob_attire_shoes_shoesstrapped_highpoly)

# ---- scene / render settings (as saved in the file)
scene.frame_start = 1; scene.frame_end = 250; scene.frame_set(1)
scene.render.engine = 'BLENDER_EEVEE_NEXT'
scene.eevee.ray_tracing_options.trace_max_roughness = 0.0
bpy.context.view_layer.update()

# ---- added for rendering (the .blend has no active camera and no usable light): camera, sun
cam_auto = bpy.data.cameras.new('AutoCamera')
cam_auto.lens = 50.0
cam_auto.sensor_width = 36.0
cam_auto.clip_end = 1000.0
ob_auto_camera = bpy.data.objects.new('AutoCamera', cam_auto)
scene.collection.objects.link(ob_auto_camera)
ob_auto_camera.location = (0.466211, -0.635365, 0.428636)
ob_auto_camera.rotation_euler = (1.09748, -7.21219e-08, 0.694738)
scene.camera = ob_auto_camera
light_auto_sun = bpy.data.lights.new('AutoSun', 'SUN')
light_auto_sun.energy = 3.0
light_auto_sun.angle = 0.0523599
ob_auto_sun = bpy.data.objects.new('AutoSun', light_auto_sun)
scene.collection.objects.link(ob_auto_sun)
ob_auto_sun.rotation_euler = (0.872665, 0.174533, 0.523599)
bpy.context.view_layer.update()
